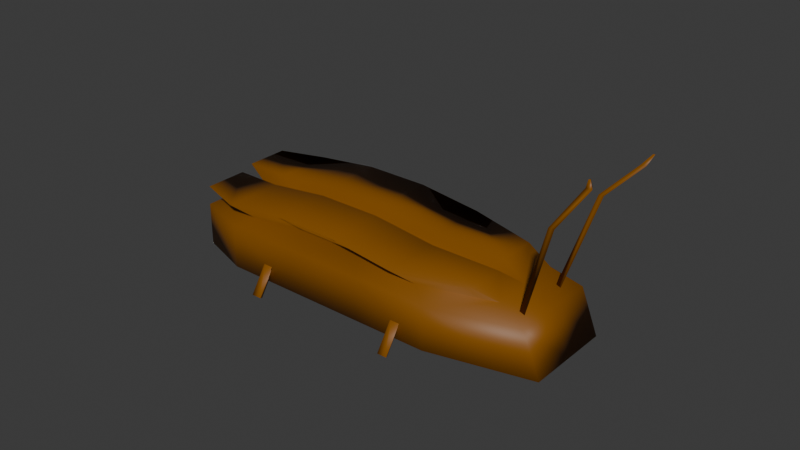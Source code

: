 # Source: roach.blend  (saved by Blender 4.2.66; exported with 4.5.12 LTS)
import bpy
from mathutils import Matrix  # noqa: F401  (used for matrix-valued properties, if any)

bpy.ops.wm.read_factory_settings(use_empty=True)
scene = bpy.context.scene
scene.name = 'Scene'

# ---- collections
col_collection = bpy.data.collections.new('Collection'); scene.collection.children.link(col_collection)

# ---- materials (node trees are filled in below, after node groups)
mat_roach = bpy.data.materials.new('roach')
mat_roach.alpha_threshold = 0.0
mat_roach.use_transparent_shadow = False
mat_roach.roughness = 0.5
mat_roach.line_color = (0.0, 0.0, 0.0, 1.0)

# ---- material node trees
mat_roach.use_nodes = True; mat_roach.node_tree.nodes.clear()
_N = mat_roach.node_tree.nodes; _L = mat_roach.node_tree.links
n0 = _N.new('ShaderNodeOutputMaterial'); n0.name = 'Material Output'; n0.location = (300, 300)
n1 = _N.new('ShaderNodeBsdfPrincipled'); n1.name = 'Principled BSDF'; n1.location = (10, 300)
n1.inputs[0].default_value = (0.2356, 0.08154, 0.0004855, 1.0)
n1.inputs[3].default_value = 1.45
_L.new(n1.outputs[0], n0.inputs[0])
n0.is_active_output = True

# ---- world
world_world = bpy.data.worlds.new('World'); scene.world = world_world
world_world.use_nodes = True; world_world.node_tree.nodes.clear()
_N = world_world.node_tree.nodes; _L = world_world.node_tree.links
n0 = _N.new('ShaderNodeOutputWorld'); n0.name = 'World Output'; n0.location = (300, 300)
n1 = _N.new('ShaderNodeBackground'); n1.name = 'Background'; n1.location = (10, 300)
n1.inputs[0].default_value = (0.05088, 0.05088, 0.05088, 1.0)
_L.new(n1.outputs[0], n0.inputs[0])
n0.is_active_output = True
world_world.color = (0.05088, 0.05088, 0.05088)
world_world.sun_shadow_jitter_overblur = 0.0

# ---- meshes
me_cylinder_002 = bpy.data.meshes.new('Cylinder.002')
me_cylinder_002.from_pydata([(0.3704, -0.3463, -0.9522), (0.3704, -0.3463, -0.1922), (0.3964, -0.3913, -0.9522), (0.3964, -0.3913, -0.1922), (0.3445, -0.3913, -0.9522), (0.3445, -0.3913, -0.1922), (0.6626, 0.1311, 1.889), (0.6626, 0.2574, 1.108), (0.6626, -0.469, 0.1998), (0.6626, -0.3427, -0.5812), (-0.5265, 0.1311, 1.889), (-0.5265, 0.2574, 1.108), (-0.5265, -0.469, 0.1998), (-0.5265, -0.3427, -0.5812), (0.2663, 0.2574, 1.108), (-0.1301, 0.2574, 1.108), (0.2663, -0.469, 0.1998), (-0.1301, -0.469, 0.1998), (-0.1301, -0.3427, -0.5812), (0.2663, -0.3427, -0.5812), (-0.1301, 0.1311, 1.889), (0.2663, 0.1311, 1.889), (0.9454, 0.0529, 1.669), (0.9454, 0.1793, 0.8878), (0.9454, -0.3908, 0.4199), (0.9454, -0.2645, -0.3611), (-1.058, 0.1513, 0.8092), (-1.058, -0.2365, -0.2825), (-0.968, -0.3629, 0.4985), (-0.968, 0.02497, 1.59), (-0.1046, -0.4802, 0.6694), (-0.4422, -0.4574, 0.5287), (0.5705, 0.05363, 1.967), (0.5705, -0.4574, 0.5287), (-0.4422, 0.05363, 1.967), (0.2329, 0.03086, 2.108), (0.2329, -0.4802, 0.6694), (-0.1046, 0.03086, 2.108), (0.8113, -0.01296, 1.78), (0.8113, -0.3908, 0.7161), (-0.8182, -0.3671, 0.7831), (-0.8182, -0.03675, 1.713), (-0.4413, 0.2199, 0.9355), (-0.4413, -0.2903, -0.5002), (-0.1044, 0.2199, 0.9355), (0.2326, -0.2903, -0.5002), (0.5695, -0.2903, -0.5002), (0.5695, 0.2199, 0.9355), (0.2326, 0.2199, 0.9355), (-0.1044, -0.2903, -0.5002), (0.8099, -0.2238, -0.3132), (0.8099, 0.1534, 0.7484), (-0.9069, 0.1296, 0.6816), (-0.9069, -0.2001, -0.2463), (-1.035, -0.6216, 2.161), (-0.9006, -0.2936, 0.7075), (-0.9027, -0.05939, 1.376), (-1.037, -0.3063, 3.086), (-0.9174, -0.03621, 1.421), (-1.052, -0.2831, 3.131), (-0.8881, -0.03621, 1.421), (-1.023, -0.2831, 3.131), (-0.9137, -0.2789, 0.7808), (-1.048, -0.607, 2.235), (-0.8875, -0.2789, 0.7808), (-1.022, -0.607, 2.235), (-1.22, -0.3926, 4.002), (-1.205, -0.4158, 3.958), (-1.19, -0.3926, 4.002), (-1.178, -0.7381, 2.709), (-1.204, -0.7381, 2.709), (-1.191, -0.7527, 2.635), (0.9454, -0.169, 1.044), (0.9454, -0.04261, 0.2633), (-1.058, -0.0426, 0.2633), (-0.968, -0.169, 1.044), (0.5705, -0.2019, 1.248), (-0.4422, -0.2019, 1.248), (0.2329, -0.2247, 1.389), (-0.1046, -0.2247, 1.389), (0.8113, -0.2019, 1.248), (-0.8182, -0.2019, 1.248), (-0.4413, -0.03521, 0.2176), (0.5695, -0.03521, 0.2176), (-0.1044, -0.03521, 0.2176), (0.2326, -0.03521, 0.2176), (0.8099, -0.03521, 0.2176), (-0.9069, -0.03521, 0.2176), (0.05062, -0.553, 0.7195), (-0.2869, -0.5302, 0.5788), (0.7257, -0.2747, 1.298), (0.7257, -0.5302, 0.5788), (0.3882, -0.553, 0.7195), (0.3882, -0.2975, 1.439), (0.05062, -0.2975, 1.439), (0.9666, -0.2747, 1.298), (0.9666, -0.4636, 0.7662), (-0.663, -0.4398, 0.8331), (-0.2869, -0.2747, 1.298), (-0.663, -0.2747, 1.298), (-0.328, -0.1886, 1.536), (-0.328, 0.06695, 2.255), (0.3471, 0.04418, 2.396), (0.6847, 0.06695, 2.255), (0.009567, 0.04418, 2.396), (0.9255, 0.0003597, 2.068), (-0.704, -0.1886, 1.536), (-0.704, -0.02342, 2.001), (0.6847, -0.1886, 1.536), (0.3471, -0.2113, 1.677), (0.009567, -0.2113, 1.677), (0.9255, -0.1886, 1.536), (-1.21, -0.4137, 4.137), (-1.205, -0.4217, 4.121), (-1.2, -0.4137, 4.137), (-1.212, -0.7903, 2.789), (-1.222, -0.7903, 2.789), (-1.217, -0.7964, 2.759), (-0.3704, 0.3413, 0.9832), (-0.3704, 0.1724, 1.268), (-0.3964, 0.3582, 1.157), (-0.3964, 0.1892, 1.442), (-0.3445, 0.3582, 1.157), (-0.3445, 0.1892, 1.442), (0.4328, 0.3413, 0.9832), (0.4328, 0.1724, 1.268), (0.4069, 0.3582, 1.157), (0.4069, 0.1892, 1.442), (0.4588, 0.3582, 1.157), (0.4588, 0.1892, 1.442), (-0.4328, -0.3463, -0.9522), (-0.4328, -0.3463, -0.1922), (-0.4069, -0.3913, -0.9522), (-0.4069, -0.3913, -0.1922), (-0.4588, -0.3913, -0.9522), (-0.4588, -0.3913, -0.1922)], [], [(0, 1, 3, 2), (2, 3, 5, 4), (3, 1, 5), (4, 5, 1, 0), (0, 2, 4), (10, 29, 41, 34), (18, 17, 12, 13), (13, 12, 28, 27), (25, 9, 46, 50), (8, 9, 25, 24), (14, 21, 6, 7), (11, 10, 20, 15), (15, 20, 21, 14), (9, 19, 45, 46), (26, 11, 42, 52), (9, 8, 16, 19), (19, 16, 17, 18), (21, 20, 37, 35), (75, 28, 40, 81), (73, 72, 24, 25), (7, 6, 22, 23), (11, 15, 44, 42), (17, 16, 36, 30), (74, 75, 29, 26), (7, 23, 51, 47), (20, 10, 34, 37), (10, 11, 26, 29), (77, 81, 99, 98), (39, 80, 95, 96), (76, 78, 93, 90), (81, 40, 97, 99), (78, 76, 108, 109), (8, 24, 39, 33), (28, 12, 31, 40), (12, 17, 30, 31), (72, 22, 38, 80), (6, 21, 35, 32), (22, 6, 32, 38), (16, 8, 33, 36), (85, 83, 46, 45), (82, 84, 49, 43), (84, 85, 45, 49), (83, 47, 51, 86), (82, 43, 53, 87), (14, 7, 47, 48), (74, 26, 52, 87), (18, 13, 43, 49), (15, 14, 48, 44), (19, 18, 49, 45), (13, 27, 53, 43), (73, 25, 50, 86), (64, 65, 54, 55), (62, 63, 65, 64), (56, 57, 59, 58), (55, 62, 64), (55, 54, 63, 62), (58, 59, 61, 60), (57, 61, 68, 67), (54, 65, 69, 71), (60, 61, 57, 56), (56, 58, 60), (67, 68, 114, 113), (61, 59, 66, 68), (59, 57, 67, 66), (71, 69, 115, 117), (63, 54, 71, 70), (65, 63, 70, 69), (23, 73, 86, 51), (27, 74, 87, 53), (42, 82, 87, 52), (46, 83, 86, 50), (44, 48, 85, 84), (42, 44, 84, 82), (48, 47, 83, 85), (24, 72, 80, 39), (78, 79, 94, 93), (41, 81, 106, 107), (37, 34, 101, 104), (79, 78, 109, 110), (38, 32, 103, 105), (27, 28, 75, 74), (23, 22, 72, 73), (29, 75, 81, 41), (94, 98, 89, 88), (90, 93, 92, 91), (93, 94, 88, 92), (90, 91, 96, 95), (89, 98, 99, 97), (31, 30, 88, 89), (40, 31, 89, 97), (79, 77, 98, 94), (36, 33, 91, 92), (33, 39, 96, 91), (80, 76, 90, 95), (30, 36, 92, 88), (100, 101, 107, 106), (103, 108, 111, 105), (102, 104, 110, 109), (103, 102, 109, 108), (104, 101, 100, 110), (32, 35, 102, 103), (81, 77, 100, 106), (35, 37, 104, 102), (77, 79, 110, 100), (80, 38, 105, 111), (76, 80, 111, 108), (34, 41, 107, 101), (112, 113, 114), (68, 66, 112, 114), (66, 67, 113, 112), (116, 117, 115), (70, 71, 117, 116), (69, 70, 116, 115), (118, 119, 121, 120), (120, 121, 123, 122), (121, 119, 123), (122, 123, 119, 118), (118, 120, 122), (124, 125, 127, 126), (126, 127, 129, 128), (127, 125, 129), (128, 129, 125, 124), (124, 126, 128), (130, 131, 133, 132), (132, 133, 135, 134), (133, 131, 135), (134, 135, 131, 130), (130, 132, 134)])
me_cylinder_002.polygons.foreach_set('use_smooth', [True] * 128)
_uv = me_cylinder_002.uv_layers.new(name='UVMap')
_uv.uv.foreach_set('vector', [1.0, 0.5, 1.0, 1.0, 0.6667, 1.0, 0.6667, 0.5, 0.6667, 0.5, 0.6667, 1.0, 0.3333, 1.0, 0.3333, 0.5, 0.4578, 0.13, 0.25, 0.49, 0.04215, 0.13, 0.3333, 0.5, 0.3333, 1.0, -5.96e-08, 1.0, -5.96e-08, 0.5, 0.75, 0.49, 0.9578, 0.13, 0.5422, 0.13, 0.625, 0.25, 0.625, 0.25, 0.625, 0.25, 0.625, 0.25, 0.375, 0.9167, 0.625, 0.9167, 0.625, 1.0, 0.375, 1.0, 0.375, 1.0, 0.625, 1.0, 0.625, 1.0, 0.375, 1.0, 0.375, 0.75, 0.375, 0.75, 0.375, 0.75, 0.375, 0.75, 0.625, 0.75, 0.375, 0.75, 0.375, 0.75, 0.625, 0.75, 0.375, 0.4167, 0.625, 0.4167, 0.625, 0.5, 0.375, 0.5, 0.375, 0.25, 0.625, 0.25, 0.625, 0.3333, 0.375, 0.3333, 0.375, 0.3333, 0.625, 0.3333, 0.625, 0.4167, 0.375, 0.4167, 0.375, 0.75, 0.375, 0.8333, 0.375, 0.8333, 0.375, 0.75, 0.375, 0.25, 0.375, 0.25, 0.375, 0.25, 0.375, 0.25, 0.375, 0.75, 0.625, 0.75, 0.625, 0.8333, 0.375, 0.8333, 0.375, 0.8333, 0.625, 0.8333, 0.625, 0.9167, 0.375, 0.9167, 0.625, 0.4167, 0.625, 0.3333, 0.625, 0.3333, 0.625, 0.4167, 0.625, 0.125, 0.625, 0.0, 0.625, 0.0, 0.625, 0.125, 0.375, 0.625, 0.625, 0.625, 0.625, 0.75, 0.375, 0.75, 0.375, 0.5, 0.625, 0.5, 0.625, 0.5, 0.375, 0.5, 0.375, 0.25, 0.375, 0.3333, 0.375, 0.3333, 0.375, 0.25, 0.625, 0.9167, 0.625, 0.8333, 0.625, 0.8333, 0.625, 0.9167, 0.375, 0.125, 0.625, 0.125, 0.625, 0.25, 0.375, 0.25, 0.375, 0.5, 0.375, 0.5, 0.375, 0.5, 0.375, 0.5, 0.625, 0.3333, 0.625, 0.25, 0.625, 0.25, 0.625, 0.3333, 0.625, 0.25, 0.375, 0.25, 0.375, 0.25, 0.625, 0.25, 0.875, 0.625, 0.875, 0.625, 0.875, 0.625, 0.875, 0.625, 0.625, 0.75, 0.625, 0.625, 0.625, 0.625, 0.625, 0.75, 0.625, 0.625, 0.7083, 0.625, 0.7083, 0.625, 0.625, 0.625, 0.625, 0.125, 0.625, 0.0, 0.625, 0.0, 0.625, 0.125, 0.7083, 0.625, 0.625, 0.625, 0.625, 0.625, 0.7083, 0.625, 0.625, 0.75, 0.625, 0.75, 0.625, 0.75, 0.625, 0.75, 0.625, 1.0, 0.625, 1.0, 0.625, 1.0, 0.625, 1.0, 0.625, 1.0, 0.625, 0.9167, 0.625, 0.9167, 0.625, 1.0, 0.625, 0.625, 0.625, 0.5, 0.625, 0.5, 0.625, 0.625, 0.625, 0.5, 0.625, 0.4167, 0.625, 0.4167, 0.625, 0.5, 0.625, 0.5, 0.625, 0.5, 0.625, 0.5, 0.625, 0.5, 0.625, 0.8333, 0.625, 0.75, 0.625, 0.75, 0.625, 0.8333, 0.2917, 0.625, 0.375, 0.625, 0.375, 0.75, 0.2917, 0.75, 0.125, 0.625, 0.2083, 0.625, 0.2083, 0.75, 0.125, 0.75, 0.2083, 0.625, 0.2917, 0.625, 0.2917, 0.75, 0.2083, 0.75, 0.375, 0.625, 0.375, 0.5, 0.375, 0.5, 0.375, 0.625, 0.125, 0.625, 0.125, 0.75, 0.125, 0.75, 0.125, 0.625, 0.375, 0.4167, 0.375, 0.5, 0.375, 0.5, 0.375, 0.4167, 0.375, 0.125, 0.375, 0.25, 0.375, 0.25, 0.375, 0.125, 0.375, 0.9167, 0.375, 1.0, 0.375, 1.0, 0.375, 0.9167, 0.375, 0.3333, 0.375, 0.4167, 0.375, 0.4167, 0.375, 0.3333, 0.375, 0.8333, 0.375, 0.9167, 0.375, 0.9167, 0.375, 0.8333, 0.375, 1.0, 0.375, 1.0, 0.375, 1.0, 0.375, 1.0, 0.375, 0.625, 0.375, 0.75, 0.375, 0.75, 0.375, 0.625, 0.3333, 0.5, 0.3333, 1.0, -5.96e-08, 1.0, -5.96e-08, 0.5, 0.6667, 0.5, 0.6667, 1.0, 0.3333, 1.0, 0.3333, 0.5, 1.0, 0.5, 1.0, 1.0, 0.6667, 1.0, 0.6667, 0.5, 0.75, 0.49, 0.9578, 0.13, 0.5422, 0.13, 1.0, 0.5, 1.0, 1.0, 0.6667, 1.0, 0.6667, 0.5, 0.6667, 0.5, 0.6667, 1.0, 0.3333, 1.0, 0.3333, 0.5, -5.96e-08, 1.0, 0.3333, 1.0, 0.3333, 1.0, -5.96e-08, 1.0, -5.96e-08, 1.0, 0.3333, 1.0, 0.3333, 1.0, -5.96e-08, 1.0, 0.3333, 0.5, 0.3333, 1.0, -5.96e-08, 1.0, -5.96e-08, 0.5, 0.75, 0.49, 0.9578, 0.13, 0.5422, 0.13, -5.96e-08, 1.0, 0.3333, 1.0, 0.3333, 1.0, -5.96e-08, 1.0, 0.3333, 1.0, 0.6667, 1.0, 0.6667, 1.0, 0.3333, 1.0, 0.6667, 1.0, 1.0, 1.0, 1.0, 1.0, 0.6667, 1.0, -5.96e-08, 1.0, 0.3333, 1.0, 0.3333, 1.0, -5.96e-08, 1.0, 0.6667, 1.0, 1.0, 1.0, 1.0, 1.0, 0.6667, 1.0, 0.3333, 1.0, 0.6667, 1.0, 0.6667, 1.0, 0.3333, 1.0, 0.375, 0.5, 0.375, 0.625, 0.375, 0.625, 0.375, 0.5, 0.375, 0.0, 0.375, 0.125, 0.375, 0.125, 0.375, 0.0, 0.125, 0.5, 0.125, 0.625, 0.125, 0.625, 0.125, 0.5, 0.375, 0.75, 0.375, 0.625, 0.375, 0.625, 0.375, 0.75, 0.2083, 0.5, 0.2917, 0.5, 0.2917, 0.625, 0.2083, 0.625, 0.125, 0.5, 0.2083, 0.5, 0.2083, 0.625, 0.125, 0.625, 0.2917, 0.5, 0.375, 0.5, 0.375, 0.625, 0.2917, 0.625, 0.625, 0.75, 0.625, 0.625, 0.625, 0.625, 0.625, 0.75, 0.7083, 0.625, 0.7917, 0.625, 0.7917, 0.625, 0.7083, 0.625, 0.625, 0.25, 0.625, 0.125, 0.625, 0.125, 0.625, 0.25, 0.625, 0.3333, 0.625, 0.25, 0.625, 0.25, 0.625, 0.3333, 0.7917, 0.625, 0.7083, 0.625, 0.7083, 0.625, 0.7917, 0.625, 0.625, 0.5, 0.625, 0.5, 0.625, 0.5, 0.625, 0.5, 0.375, 0.0, 0.625, 0.0, 0.625, 0.125, 0.375, 0.125, 0.375, 0.5, 0.625, 0.5, 0.625, 0.625, 0.375, 0.625, 0.625, 0.25, 0.625, 0.125, 0.625, 0.125, 0.625, 0.25, 0.7917, 0.625, 0.875, 0.625, 0.875, 0.75, 0.7917, 0.75, 0.625, 0.625, 0.7083, 0.625, 0.7083, 0.75, 0.625, 0.75, 0.7083, 0.625, 0.7917, 0.625, 0.7917, 0.75, 0.7083, 0.75, 0.625, 0.625, 0.625, 0.75, 0.625, 0.75, 0.625, 0.625, 0.875, 0.75, 0.875, 0.625, 0.875, 0.625, 0.875, 0.75, 0.625, 1.0, 0.625, 0.9167, 0.625, 0.9167, 0.625, 1.0, 0.625, 1.0, 0.625, 1.0, 0.625, 1.0, 0.625, 1.0, 0.7917, 0.625, 0.875, 0.625, 0.875, 0.625, 0.7917, 0.625, 0.625, 0.8333, 0.625, 0.75, 0.625, 0.75, 0.625, 0.8333, 0.625, 0.75, 0.625, 0.75, 0.625, 0.75, 0.625, 0.75, 0.625, 0.625, 0.625, 0.625, 0.625, 0.625, 0.625, 0.625, 0.625, 0.9167, 0.625, 0.8333, 0.625, 0.8333, 0.625, 0.9167, 0.875, 0.625, 0.875, 0.5, 0.875, 0.5, 0.875, 0.625, 0.625, 0.5, 0.625, 0.625, 0.625, 0.625, 0.625, 0.5, 0.7083, 0.5, 0.7917, 0.5, 0.7917, 0.625, 0.7083, 0.625, 0.625, 0.5, 0.7083, 0.5, 0.7083, 0.625, 0.625, 0.625, 0.7917, 0.5, 0.875, 0.5, 0.875, 0.625, 0.7917, 0.625, 0.625, 0.5, 0.625, 0.4167, 0.625, 0.4167, 0.625, 0.5, 0.875, 0.625, 0.875, 0.625, 0.875, 0.625, 0.875, 0.625, 0.625, 0.4167, 0.625, 0.3333, 0.625, 0.3333, 0.625, 0.4167, 0.875, 0.625, 0.7917, 0.625, 0.7917, 0.625, 0.875, 0.625, 0.625, 0.625, 0.625, 0.5, 0.625, 0.5, 0.625, 0.625, 0.625, 0.625, 0.625, 0.625, 0.625, 0.625, 0.625, 0.625, 0.625, 0.25, 0.625, 0.25, 0.625, 0.25, 0.625, 0.25, 0.4578, 0.13, 0.25, 0.49, 0.04215, 0.13, 0.3333, 1.0, 0.6667, 1.0, 0.6667, 1.0, 0.3333, 1.0, 0.6667, 1.0, 1.0, 1.0, 1.0, 1.0, 0.6667, 1.0, 0.4578, 0.13, 0.25, 0.49, 0.04215, 0.13, 0.6667, 1.0, 1.0, 1.0, 1.0, 1.0, 0.6667, 1.0, 0.3333, 1.0, 0.6667, 1.0, 0.6667, 1.0, 0.3333, 1.0, 1.0, 0.5, 1.0, 1.0, 0.6667, 1.0, 0.6667, 0.5, 0.6667, 0.5, 0.6667, 1.0, 0.3333, 1.0, 0.3333, 0.5, 0.4578, 0.13, 0.25, 0.49, 0.04215, 0.13, 0.3333, 0.5, 0.3333, 1.0, -5.96e-08, 1.0, -5.96e-08, 0.5, 0.75, 0.49, 0.9578, 0.13, 0.5422, 0.13, 1.0, 0.5, 1.0, 1.0, 0.6667, 1.0, 0.6667, 0.5, 0.6667, 0.5, 0.6667, 1.0, 0.3333, 1.0, 0.3333, 0.5, 0.4578, 0.13, 0.25, 0.49, 0.04215, 0.13, 0.3333, 0.5, 0.3333, 1.0, -5.96e-08, 1.0, -5.96e-08, 0.5, 0.75, 0.49, 0.9578, 0.13, 0.5422, 0.13, 1.0, 0.5, 1.0, 1.0, 0.6667, 1.0, 0.6667, 0.5, 0.6667, 0.5, 0.6667, 1.0, 0.3333, 1.0, 0.3333, 0.5, 0.4578, 0.13, 0.25, 0.49, 0.04215, 0.13, 0.3333, 0.5, 0.3333, 1.0, -5.96e-08, 1.0, -5.96e-08, 0.5, 0.75, 0.49, 0.9578, 0.13, 0.5422, 0.13])
me_cylinder_002.materials.append(mat_roach)
me_cylinder_002.update()

# ---- objects
ob_roach = bpy.data.objects.new('roach', me_cylinder_002)

# ---- transforms, parenting, visibility, modifiers, constraints
ob_roach.location = (-2.98e-08, 2.98e-08, 4.47e-08)
ob_roach.rotation_euler = (-0.5936, -0.0, 3.142)
ob_roach.scale = (1.0, 1.0, 0.2398)

# ---- collection membership
col_collection.objects.link(ob_roach)

# ---- scene / render settings (as saved in the file)
scene.frame_start = 1; scene.frame_end = 250; scene.frame_set(1)
scene.render.engine = 'BLENDER_EEVEE_NEXT'
bpy.context.view_layer.update()

# ---- added for rendering (the .blend has no active camera and no usable light): camera, sun
cam_auto = bpy.data.cameras.new('AutoCamera')
cam_auto.lens = 50.0
cam_auto.sensor_width = 36.0
cam_auto.clip_end = 1000.0
ob_auto_camera = bpy.data.objects.new('AutoCamera', cam_auto)
scene.collection.objects.link(ob_auto_camera)
ob_auto_camera.location = (3.08665, -3.58243, 2.80605)
ob_auto_camera.rotation_euler = (1.09748, -7.21219e-08, 0.694738)
scene.camera = ob_auto_camera
light_auto_sun = bpy.data.lights.new('AutoSun', 'SUN')
light_auto_sun.energy = 3.0
light_auto_sun.angle = 0.0523599
ob_auto_sun = bpy.data.objects.new('AutoSun', light_auto_sun)
scene.collection.objects.link(ob_auto_sun)
ob_auto_sun.rotation_euler = (0.872665, 0.174533, 0.523599)
bpy.context.view_layer.update()
